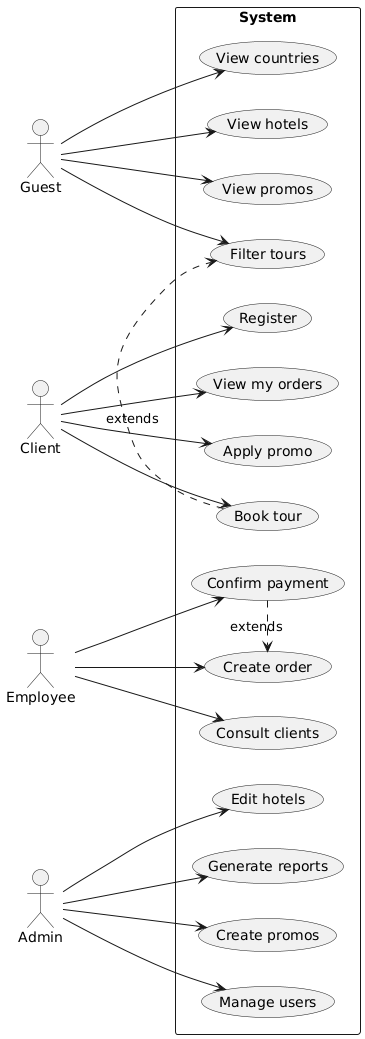

The diagram above was rendered by PlantUML. Its source (embedded in the PNG):
@startuml
left to right direction
actor Guest
actor Client
actor Employee
actor Admin

rectangle System {
  Guest --> (View countries)
  Guest --> (View hotels)
  Guest --> (Filter tours)
  Guest --> (View promos)
  
  Client --> (Register)
  Client --> (Book tour)
  Client --> (View my orders)
  Client --> (Apply promo)
  
  Employee --> (Consult clients)
  Employee --> (Create order)
  Employee --> (Confirm payment)
  
  Admin --> (Manage users)
  Admin --> (Edit hotels)
  Admin --> (Generate reports)
  Admin --> (Create promos)
}

(Book tour) .> (Filter tours) : extends
(Confirm payment) .> (Create order) : extends
@enduml